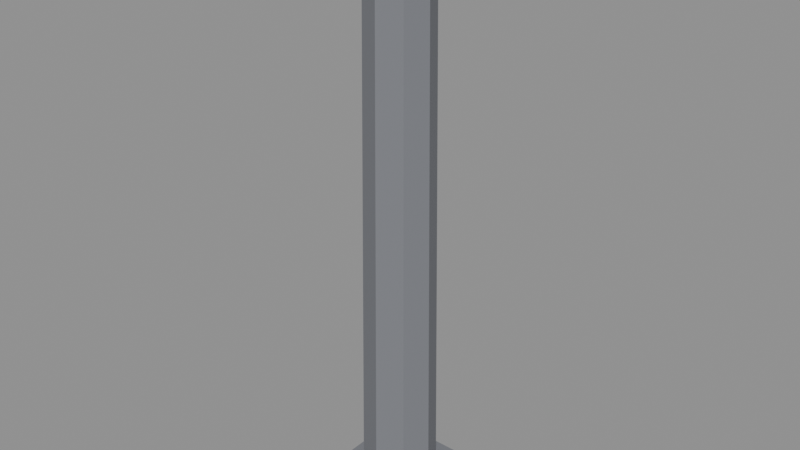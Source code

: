 # Source: columna.blend  (saved by Blender 5.3.31; exported with 4.5.12 LTS)
import bpy
from mathutils import Matrix  # noqa: F401  (used for matrix-valued properties, if any)

bpy.ops.wm.read_factory_settings(use_empty=True)
scene = bpy.context.scene
scene.name = 'Scene'

# ---- collections
col_exportar = bpy.data.collections.new('Exportar'); scene.collection.children.link(col_exportar)
col_referencia = bpy.data.collections.new('Referencia'); scene.collection.children.link(col_referencia)
col_referencia.hide_render = True

# ---- materials (node trees are filled in below, after node groups)
mat_vs_opaco = bpy.data.materials.new('vs_opaco')

# ---- material node trees
mat_vs_opaco.use_nodes = True; mat_vs_opaco.node_tree.nodes.clear()
_N = mat_vs_opaco.node_tree.nodes; _L = mat_vs_opaco.node_tree.links
n0 = _N.new('ShaderNodeBsdfPrincipled'); n0.name = 'Principled BSDF'; n0.location = (-200, 100)
n0.inputs[2].default_value = 0.82
n0.inputs[10].default_value = 0.005
n1 = _N.new('ShaderNodeOutputMaterial'); n1.name = 'Material Output'; n1.location = (200, 100)
n2 = _N.new('ShaderNodeVertexColor'); n2.name = 'Color Attribute'; n2.location = (-500, 100)
n2.layer_name = 'Color'
_L.new(n0.outputs[0], n1.inputs[0])
_L.new(n2.outputs[0], n0.inputs[0])
n1.is_active_output = True

# ---- meshes
me_columna_410 = bpy.data.meshes.new('Columna_410')
me_columna_410.from_pydata([(0.35, 0.35, 0.0), (-0.35, 0.35, 0.0), (-0.35, 0.35, 0.2), (0.35, 0.35, 0.2), (-0.35, -0.35, 0.0), (0.35, -0.35, 0.0), (0.35, -0.35, 0.2), (-0.35, -0.35, 0.2), (0.21, 0.0, 3.9), (0.1485, -0.1485, 3.9), (0.1768, -0.1768, 0.2), (0.25, 0.0, 0.2), (0.0, -0.21, 3.9), (0.0, -0.25, 0.2), (-0.1485, -0.1485, 3.9), (-0.1768, -0.1768, 0.2), (-0.21, 0.0, 3.9), (-0.25, 0.0, 0.2), (-0.1485, 0.1485, 3.9), (-0.1768, 0.1768, 0.2), (0.0, 0.21, 3.9), (0.0, 0.25, 0.2), (0.1485, 0.1485, 3.9), (0.1768, 0.1768, 0.2), (0.33, 0.33, 3.9), (-0.33, 0.33, 3.9), (-0.33, 0.33, 4.1), (0.33, 0.33, 4.1), (-0.33, -0.33, 3.9), (0.33, -0.33, 3.9), (0.33, -0.33, 4.1), (-0.33, -0.33, 4.1)], [], [(0, 1, 2, 3), (4, 5, 6, 7), (5, 0, 3, 6), (1, 4, 7, 2), (7, 6, 3, 2), (1, 0, 5, 4), (8, 9, 10, 11), (9, 12, 13, 10), (12, 14, 15, 13), (14, 16, 17, 15), (16, 18, 19, 17), (18, 20, 21, 19), (20, 22, 23, 21), (22, 8, 11, 23), (22, 20, 18, 16, 14, 12, 9, 8), (11, 10, 13, 15, 17, 19, 21, 23), (24, 25, 26, 27), (28, 29, 30, 31), (29, 24, 27, 30), (25, 28, 31, 26), (31, 30, 27, 26), (25, 24, 29, 28)])
_ca = me_columna_410.color_attributes.new('Color', 'FLOAT_COLOR', 'CORNER')
_ca.data.foreach_set('color', [0.1946, 0.2016, 0.2232, 1.0, 0.1946, 0.2016, 0.2232, 1.0, 0.1946, 0.2016, 0.2232, 1.0, 0.1946, 0.2016, 0.2232, 1.0, 0.1946, 0.2016, 0.2232, 1.0, 0.1946, 0.2016, 0.2232, 1.0, 0.1946, 0.2016, 0.2232, 1.0, 0.1946, 0.2016, 0.2232, 1.0, 0.1946, 0.2016, 0.2232, 1.0, 0.1946, 0.2016, 0.2232, 1.0, 0.1946, 0.2016, 0.2232, 1.0, 0.1946, 0.2016, 0.2232, 1.0, 0.1946, 0.2016, 0.2232, 1.0, 0.1946, 0.2016, 0.2232, 1.0, 0.1946, 0.2016, 0.2232, 1.0, 0.1946, 0.2016, 0.2232, 1.0, 0.1946, 0.2016, 0.2232, 1.0, 0.1946, 0.2016, 0.2232, 1.0, 0.1946, 0.2016, 0.2232, 1.0, 0.1946, 0.2016, 0.2232, 1.0, 0.1946, 0.2016, 0.2232, 1.0, 0.1946, 0.2016, 0.2232, 1.0, 0.1946, 0.2016, 0.2232, 1.0, 0.1946, 0.2016, 0.2232, 1.0, 0.1946, 0.2016, 0.2232, 1.0, 0.1946, 0.2016, 0.2232, 1.0, 0.1946, 0.2016, 0.2232, 1.0, 0.1946, 0.2016, 0.2232, 1.0, 0.1946, 0.2016, 0.2232, 1.0, 0.1946, 0.2016, 0.2232, 1.0, 0.1946, 0.2016, 0.2232, 1.0, 0.1946, 0.2016, 0.2232, 1.0, 0.1946, 0.2016, 0.2232, 1.0, 0.1946, 0.2016, 0.2232, 1.0, 0.1946, 0.2016, 0.2232, 1.0, 0.1946, 0.2016, 0.2232, 1.0, 0.1946, 0.2016, 0.2232, 1.0, 0.1946, 0.2016, 0.2232, 1.0, 0.1946, 0.2016, 0.2232, 1.0, 0.1946, 0.2016, 0.2232, 1.0, 0.1946, 0.2016, 0.2232, 1.0, 0.1946, 0.2016, 0.2232, 1.0, 0.1946, 0.2016, 0.2232, 1.0, 0.1946, 0.2016, 0.2232, 1.0, 0.1946, 0.2016, 0.2232, 1.0, 0.1946, 0.2016, 0.2232, 1.0, 0.1946, 0.2016, 0.2232, 1.0, 0.1946, 0.2016, 0.2232, 1.0, 0.1946, 0.2016, 0.2232, 1.0, 0.1946, 0.2016, 0.2232, 1.0, 0.1946, 0.2016, 0.2232, 1.0, 0.1946, 0.2016, 0.2232, 1.0, 0.1946, 0.2016, 0.2232, 1.0, 0.1946, 0.2016, 0.2232, 1.0, 0.1946, 0.2016, 0.2232, 1.0, 0.1946, 0.2016, 0.2232, 1.0, 0.1946, 0.2016, 0.2232, 1.0, 0.1946, 0.2016, 0.2232, 1.0, 0.1946, 0.2016, 0.2232, 1.0, 0.1946, 0.2016, 0.2232, 1.0, 0.1946, 0.2016, 0.2232, 1.0, 0.1946, 0.2016, 0.2232, 1.0, 0.1946, 0.2016, 0.2232, 1.0, 0.1946, 0.2016, 0.2232, 1.0, 0.1946, 0.2016, 0.2232, 1.0, 0.1946, 0.2016, 0.2232, 1.0, 0.1946, 0.2016, 0.2232, 1.0, 0.1946, 0.2016, 0.2232, 1.0, 0.1946, 0.2016, 0.2232, 1.0, 0.1946, 0.2016, 0.2232, 1.0, 0.1946, 0.2016, 0.2232, 1.0, 0.1946, 0.2016, 0.2232, 1.0, 0.1946, 0.2016, 0.2232, 1.0, 0.1946, 0.2016, 0.2232, 1.0, 0.1946, 0.2016, 0.2232, 1.0, 0.1946, 0.2016, 0.2232, 1.0, 0.1946, 0.2016, 0.2232, 1.0, 0.1946, 0.2016, 0.2232, 1.0, 0.1946, 0.2016, 0.2232, 1.0, 0.1946, 0.2016, 0.2232, 1.0, 0.1946, 0.2016, 0.2232, 1.0, 0.1946, 0.2016, 0.2232, 1.0, 0.1946, 0.2016, 0.2232, 1.0, 0.1946, 0.2016, 0.2232, 1.0, 0.1946, 0.2016, 0.2232, 1.0, 0.1946, 0.2016, 0.2232, 1.0, 0.1946, 0.2016, 0.2232, 1.0, 0.1946, 0.2016, 0.2232, 1.0, 0.1946, 0.2016, 0.2232, 1.0, 0.1946, 0.2016, 0.2232, 1.0, 0.1946, 0.2016, 0.2232, 1.0, 0.1946, 0.2016, 0.2232, 1.0, 0.1946, 0.2016, 0.2232, 1.0, 0.1946, 0.2016, 0.2232, 1.0, 0.1946, 0.2016, 0.2232, 1.0, 0.1946, 0.2016, 0.2232, 1.0])
me_columna_410.materials.append(mat_vs_opaco)
me_columna_410.update()
me_columna_410_original = bpy.data.meshes.new('Columna_410_Original')
me_columna_410_original.from_pydata([(0.35, 0.35, 0.0), (-0.35, 0.35, 0.0), (-0.35, 0.35, 0.2), (0.35, 0.35, 0.2), (-0.35, -0.35, 0.0), (0.35, -0.35, 0.0), (0.35, -0.35, 0.2), (-0.35, -0.35, 0.2), (0.35, -0.35, 0.0), (0.35, 0.35, 0.0), (0.35, 0.35, 0.2), (0.35, -0.35, 0.2), (-0.35, 0.35, 0.0), (-0.35, -0.35, 0.0), (-0.35, -0.35, 0.2), (-0.35, 0.35, 0.2), (-0.35, -0.35, 0.2), (0.35, -0.35, 0.2), (0.35, 0.35, 0.2), (-0.35, 0.35, 0.2), (-0.35, 0.35, 0.0), (0.35, 0.35, 0.0), (0.35, -0.35, 0.0), (-0.35, -0.35, 0.0), (0.21, 0.0, 3.9), (0.1485, -0.1485, 3.9), (0.1768, -0.1768, 0.2), (0.25, 0.0, 0.2), (0.1485, -0.1485, 3.9), (0.0, -0.21, 3.9), (0.0, -0.25, 0.2), (0.1768, -0.1768, 0.2), (0.0, -0.21, 3.9), (-0.1485, -0.1485, 3.9), (-0.1768, -0.1768, 0.2), (0.0, -0.25, 0.2), (-0.1485, -0.1485, 3.9), (-0.21, 0.0, 3.9), (-0.25, 0.0, 0.2), (-0.1768, -0.1768, 0.2), (-0.21, 0.0, 3.9), (-0.1485, 0.1485, 3.9), (-0.1768, 0.1768, 0.2), (-0.25, 0.0, 0.2), (-0.1485, 0.1485, 3.9), (0.0, 0.21, 3.9), (0.0, 0.25, 0.2), (-0.1768, 0.1768, 0.2), (0.0, 0.21, 3.9), (0.1485, 0.1485, 3.9), (0.1768, 0.1768, 0.2), (0.0, 0.25, 0.2), (0.1485, 0.1485, 3.9), (0.21, 0.0, 3.9), (0.25, 0.0, 0.2), (0.1768, 0.1768, 0.2), (0.1485, 0.1485, 3.9), (0.0, 0.21, 3.9), (-0.1485, 0.1485, 3.9), (-0.21, 0.0, 3.9), (-0.1485, -0.1485, 3.9), (0.0, -0.21, 3.9), (0.1485, -0.1485, 3.9), (0.21, 0.0, 3.9), (0.25, 0.0, 0.2), (0.1768, -0.1768, 0.2), (0.0, -0.25, 0.2), (-0.1768, -0.1768, 0.2), (-0.25, 0.0, 0.2), (-0.1768, 0.1768, 0.2), (0.0, 0.25, 0.2), (0.1768, 0.1768, 0.2), (0.33, 0.33, 3.9), (-0.33, 0.33, 3.9), (-0.33, 0.33, 4.1), (0.33, 0.33, 4.1), (-0.33, -0.33, 3.9), (0.33, -0.33, 3.9), (0.33, -0.33, 4.1), (-0.33, -0.33, 4.1), (0.33, -0.33, 3.9), (0.33, 0.33, 3.9), (0.33, 0.33, 4.1), (0.33, -0.33, 4.1), (-0.33, 0.33, 3.9), (-0.33, -0.33, 3.9), (-0.33, -0.33, 4.1), (-0.33, 0.33, 4.1), (-0.33, -0.33, 4.1), (0.33, -0.33, 4.1), (0.33, 0.33, 4.1), (-0.33, 0.33, 4.1), (-0.33, 0.33, 3.9), (0.33, 0.33, 3.9), (0.33, -0.33, 3.9), (-0.33, -0.33, 3.9)], [], [(0, 1, 2, 3), (4, 5, 6, 7), (8, 9, 10, 11), (12, 13, 14, 15), (16, 17, 18, 19), (20, 21, 22, 23), (24, 25, 26, 27), (28, 29, 30, 31), (32, 33, 34, 35), (36, 37, 38, 39), (40, 41, 42, 43), (44, 45, 46, 47), (48, 49, 50, 51), (52, 53, 54, 55), (56, 57, 58, 59, 60, 61, 62, 63), (64, 65, 66, 67, 68, 69, 70, 71), (72, 73, 74, 75), (76, 77, 78, 79), (80, 81, 82, 83), (84, 85, 86, 87), (88, 89, 90, 91), (92, 93, 94, 95)])
_ca = me_columna_410_original.color_attributes.new('Color', 'FLOAT_COLOR', 'CORNER')
_ca.data.foreach_set('color', [0.1946, 0.2016, 0.2232, 1.0, 0.1946, 0.2016, 0.2232, 1.0, 0.1946, 0.2016, 0.2232, 1.0, 0.1946, 0.2016, 0.2232, 1.0, 0.1946, 0.2016, 0.2232, 1.0, 0.1946, 0.2016, 0.2232, 1.0, 0.1946, 0.2016, 0.2232, 1.0, 0.1946, 0.2016, 0.2232, 1.0, 0.1946, 0.2016, 0.2232, 1.0, 0.1946, 0.2016, 0.2232, 1.0, 0.1946, 0.2016, 0.2232, 1.0, 0.1946, 0.2016, 0.2232, 1.0, 0.1946, 0.2016, 0.2232, 1.0, 0.1946, 0.2016, 0.2232, 1.0, 0.1946, 0.2016, 0.2232, 1.0, 0.1946, 0.2016, 0.2232, 1.0, 0.1946, 0.2016, 0.2232, 1.0, 0.1946, 0.2016, 0.2232, 1.0, 0.1946, 0.2016, 0.2232, 1.0, 0.1946, 0.2016, 0.2232, 1.0, 0.1946, 0.2016, 0.2232, 1.0, 0.1946, 0.2016, 0.2232, 1.0, 0.1946, 0.2016, 0.2232, 1.0, 0.1946, 0.2016, 0.2232, 1.0, 0.1946, 0.2016, 0.2232, 1.0, 0.1946, 0.2016, 0.2232, 1.0, 0.1946, 0.2016, 0.2232, 1.0, 0.1946, 0.2016, 0.2232, 1.0, 0.1946, 0.2016, 0.2232, 1.0, 0.1946, 0.2016, 0.2232, 1.0, 0.1946, 0.2016, 0.2232, 1.0, 0.1946, 0.2016, 0.2232, 1.0, 0.1946, 0.2016, 0.2232, 1.0, 0.1946, 0.2016, 0.2232, 1.0, 0.1946, 0.2016, 0.2232, 1.0, 0.1946, 0.2016, 0.2232, 1.0, 0.1946, 0.2016, 0.2232, 1.0, 0.1946, 0.2016, 0.2232, 1.0, 0.1946, 0.2016, 0.2232, 1.0, 0.1946, 0.2016, 0.2232, 1.0, 0.1946, 0.2016, 0.2232, 1.0, 0.1946, 0.2016, 0.2232, 1.0, 0.1946, 0.2016, 0.2232, 1.0, 0.1946, 0.2016, 0.2232, 1.0, 0.1946, 0.2016, 0.2232, 1.0, 0.1946, 0.2016, 0.2232, 1.0, 0.1946, 0.2016, 0.2232, 1.0, 0.1946, 0.2016, 0.2232, 1.0, 0.1946, 0.2016, 0.2232, 1.0, 0.1946, 0.2016, 0.2232, 1.0, 0.1946, 0.2016, 0.2232, 1.0, 0.1946, 0.2016, 0.2232, 1.0, 0.1946, 0.2016, 0.2232, 1.0, 0.1946, 0.2016, 0.2232, 1.0, 0.1946, 0.2016, 0.2232, 1.0, 0.1946, 0.2016, 0.2232, 1.0, 0.1946, 0.2016, 0.2232, 1.0, 0.1946, 0.2016, 0.2232, 1.0, 0.1946, 0.2016, 0.2232, 1.0, 0.1946, 0.2016, 0.2232, 1.0, 0.1946, 0.2016, 0.2232, 1.0, 0.1946, 0.2016, 0.2232, 1.0, 0.1946, 0.2016, 0.2232, 1.0, 0.1946, 0.2016, 0.2232, 1.0, 0.1946, 0.2016, 0.2232, 1.0, 0.1946, 0.2016, 0.2232, 1.0, 0.1946, 0.2016, 0.2232, 1.0, 0.1946, 0.2016, 0.2232, 1.0, 0.1946, 0.2016, 0.2232, 1.0, 0.1946, 0.2016, 0.2232, 1.0, 0.1946, 0.2016, 0.2232, 1.0, 0.1946, 0.2016, 0.2232, 1.0, 0.1946, 0.2016, 0.2232, 1.0, 0.1946, 0.2016, 0.2232, 1.0, 0.1946, 0.2016, 0.2232, 1.0, 0.1946, 0.2016, 0.2232, 1.0, 0.1946, 0.2016, 0.2232, 1.0, 0.1946, 0.2016, 0.2232, 1.0, 0.1946, 0.2016, 0.2232, 1.0, 0.1946, 0.2016, 0.2232, 1.0, 0.1946, 0.2016, 0.2232, 1.0, 0.1946, 0.2016, 0.2232, 1.0, 0.1946, 0.2016, 0.2232, 1.0, 0.1946, 0.2016, 0.2232, 1.0, 0.1946, 0.2016, 0.2232, 1.0, 0.1946, 0.2016, 0.2232, 1.0, 0.1946, 0.2016, 0.2232, 1.0, 0.1946, 0.2016, 0.2232, 1.0, 0.1946, 0.2016, 0.2232, 1.0, 0.1946, 0.2016, 0.2232, 1.0, 0.1946, 0.2016, 0.2232, 1.0, 0.1946, 0.2016, 0.2232, 1.0, 0.1946, 0.2016, 0.2232, 1.0, 0.1946, 0.2016, 0.2232, 1.0, 0.1946, 0.2016, 0.2232, 1.0, 0.1946, 0.2016, 0.2232, 1.0])
me_columna_410_original.materials.append(mat_vs_opaco)
me_columna_410_original.update()
me_columna_410_colision_00 = bpy.data.meshes.new('Columna_410_Colision_00')
me_columna_410_colision_00.from_pydata([(-0.5, -0.5, -0.5), (-0.5, -0.5, 0.5), (-0.5, 0.5, -0.5), (-0.5, 0.5, 0.5), (0.5, -0.5, -0.5), (0.5, -0.5, 0.5), (0.5, 0.5, -0.5), (0.5, 0.5, 0.5)], [], [(0, 1, 3, 2), (2, 3, 7, 6), (6, 7, 5, 4), (4, 5, 1, 0), (2, 6, 4, 0), (7, 3, 1, 5)])
me_columna_410_colision_00.update()

# ---- objects
ob_columna_410 = bpy.data.objects.new('Columna_410', me_columna_410)
ob_columna_410_original = bpy.data.objects.new('Columna_410_Original', me_columna_410_original)
ob_columna_410_colision_00 = bpy.data.objects.new('Columna_410_Colision_00', me_columna_410_colision_00)

# ---- transforms, parenting, visibility, modifiers, constraints
ob_columna_410.location = (0.0, 0.0, 0.0)
ob_columna_410_original.location = (0.0, 0.0, 0.0)
ob_columna_410_original.hide_render = True
ob_columna_410_original.display_type = 'WIRE'
ob_columna_410_colision_00.location = (0.0, 0.0, 2.05)
ob_columna_410_colision_00.scale = (0.5, 0.5, 4.1)
ob_columna_410_colision_00.hide_render = True
ob_columna_410_colision_00.display_type = 'WIRE'

# ---- collection membership
col_exportar.objects.link(ob_columna_410)
col_referencia.objects.link(ob_columna_410_original)
col_referencia.objects.link(ob_columna_410_colision_00)

# ---- scene / render settings (as saved in the file)
scene.frame_start = 1; scene.frame_end = 250; scene.frame_set(1)
scene.render.engine = 'BLENDER_EEVEE_NEXT'
scene.render.bake_bias = 0.0
scene.render.bake_samples = 0
scene.render.compositor_device = 'GPU'
scene.eevee.use_volume_custom_range = False
scene.eevee.fast_gi_thickness_near = 0.1
scene.eevee.fast_gi_thickness_far = 0.0
scene.eevee.ray_tracing_options.screen_trace_thickness = 0.1
bpy.context.view_layer.update()

# ---- added for rendering (the .blend has no active camera and no usable light): camera, sun + grey world if the file has none
cam_auto = bpy.data.cameras.new('AutoCamera')
cam_auto.lens = 50.0
cam_auto.sensor_width = 36.0
cam_auto.clip_end = 1000.0
ob_auto_camera = bpy.data.objects.new('AutoCamera', cam_auto)
scene.collection.objects.link(ob_auto_camera)
ob_auto_camera.location = (3.90243, -4.68292, 5.17194)
ob_auto_camera.rotation_euler = (1.09748, -7.21219e-08, 0.694738)
scene.camera = ob_auto_camera
light_auto_sun = bpy.data.lights.new('AutoSun', 'SUN')
light_auto_sun.energy = 3.0
light_auto_sun.angle = 0.0523599
ob_auto_sun = bpy.data.objects.new('AutoSun', light_auto_sun)
scene.collection.objects.link(ob_auto_sun)
ob_auto_sun.rotation_euler = (0.872665, 0.174533, 0.523599)
if scene.world is None:
    world_auto = bpy.data.worlds.new('AutoWorld')
    world_auto.color = (0.3, 0.3, 0.3)
    scene.world = world_auto
bpy.context.view_layer.update()
